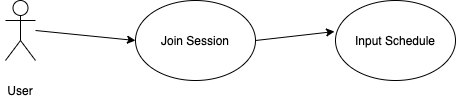

The diagram above was exported from draw.io. Its source (the exported page's mxGraphModel, read from the mxfile embedded in the PNG):
<mxGraphModel dx="549" dy="351" grid="1" gridSize="10" guides="1" tooltips="1" connect="1" arrows="1" fold="1" page="1" pageScale="1" pageWidth="850" pageHeight="1100" math="0" shadow="0">
  <root>
    <mxCell id="0" />
    <mxCell id="1" parent="0" />
    <mxCell id="hjgDFMPTohax-wcfQwQC-1" value="Actor" style="shape=umlActor;verticalLabelPosition=bottom;labelBackgroundColor=#ffffff;verticalAlign=top;html=1;outlineConnect=0;noLabel=1;fontColor=none;" parent="1" vertex="1">
      <mxGeometry x="120" y="170" width="30" height="60" as="geometry" />
    </mxCell>
    <mxCell id="hjgDFMPTohax-wcfQwQC-2" value="User" style="text;html=1;strokeColor=none;fillColor=none;align=center;verticalAlign=middle;whiteSpace=wrap;rounded=0;fontColor=none;" parent="1" vertex="1">
      <mxGeometry x="115" y="250" width="40" height="20" as="geometry" />
    </mxCell>
    <mxCell id="hjgDFMPTohax-wcfQwQC-3" value="" style="ellipse;whiteSpace=wrap;html=1;fontColor=none;" parent="1" vertex="1">
      <mxGeometry x="250" y="170" width="120" height="80" as="geometry" />
    </mxCell>
    <mxCell id="hjgDFMPTohax-wcfQwQC-4" value="" style="ellipse;whiteSpace=wrap;html=1;fontColor=none;" parent="1" vertex="1">
      <mxGeometry x="450" y="170" width="120" height="80" as="geometry" />
    </mxCell>
    <mxCell id="hjgDFMPTohax-wcfQwQC-5" value="" style="endArrow=classic;html=1;fontColor=none;entryX=-0.008;entryY=0.388;entryDx=0;entryDy=0;entryPerimeter=0;" parent="1" target="hjgDFMPTohax-wcfQwQC-4" edge="1">
      <mxGeometry width="50" height="50" relative="1" as="geometry">
        <mxPoint x="370" y="210" as="sourcePoint" />
        <mxPoint x="420" y="160" as="targetPoint" />
        <Array as="points" />
      </mxGeometry>
    </mxCell>
    <mxCell id="hjgDFMPTohax-wcfQwQC-6" value="" style="endArrow=classic;html=1;fontColor=none;entryX=0;entryY=0.5;entryDx=0;entryDy=0;" parent="1" target="hjgDFMPTohax-wcfQwQC-3" edge="1">
      <mxGeometry width="50" height="50" relative="1" as="geometry">
        <mxPoint x="150" y="200" as="sourcePoint" />
        <mxPoint x="200" y="150" as="targetPoint" />
      </mxGeometry>
    </mxCell>
    <mxCell id="hjgDFMPTohax-wcfQwQC-7" value="Join Session" style="text;html=1;strokeColor=none;fillColor=none;align=center;verticalAlign=middle;whiteSpace=wrap;rounded=0;fontColor=none;" parent="1" vertex="1">
      <mxGeometry x="250" y="200" width="120" height="20" as="geometry" />
    </mxCell>
    <mxCell id="hjgDFMPTohax-wcfQwQC-8" value="Input Schedule" style="text;html=1;strokeColor=none;fillColor=none;align=center;verticalAlign=middle;whiteSpace=wrap;rounded=0;fontColor=none;" parent="1" vertex="1">
      <mxGeometry x="460" y="200" width="100" height="20" as="geometry" />
    </mxCell>
  </root>
</mxGraphModel>